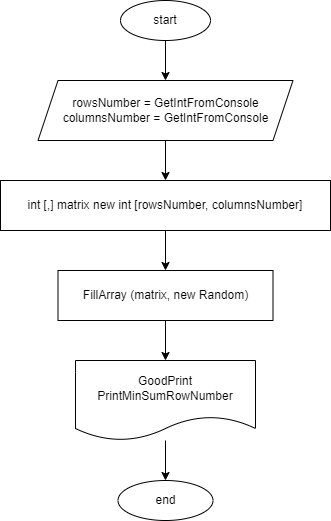

The diagram above was exported from draw.io. Its source (the exported page's mxGraphModel, read from the mxfile embedded in the PNG):
<mxGraphModel dx="791" dy="322" grid="1" gridSize="10" guides="1" tooltips="1" connect="1" arrows="1" fold="1" page="1" pageScale="1" pageWidth="850" pageHeight="1100" math="0" shadow="0">
  <root>
    <mxCell id="0" />
    <mxCell id="1" parent="0" />
    <mxCell id="4" value="" style="edgeStyle=none;html=1;" edge="1" parent="1" source="2" target="3">
      <mxGeometry relative="1" as="geometry" />
    </mxCell>
    <mxCell id="2" value="start" style="ellipse;whiteSpace=wrap;html=1;" vertex="1" parent="1">
      <mxGeometry x="220" y="30" width="90" height="40" as="geometry" />
    </mxCell>
    <mxCell id="7" value="" style="edgeStyle=none;html=1;" edge="1" parent="1" source="3" target="6">
      <mxGeometry relative="1" as="geometry" />
    </mxCell>
    <mxCell id="3" value="rowsNumber = GetIntFromConsole&lt;br&gt;columnsNumber = GetIntFromConsole" style="shape=parallelogram;perimeter=parallelogramPerimeter;whiteSpace=wrap;html=1;fixedSize=1;" vertex="1" parent="1">
      <mxGeometry x="137.5" y="110" width="255" height="60" as="geometry" />
    </mxCell>
    <mxCell id="9" value="" style="edgeStyle=none;html=1;" edge="1" parent="1" source="6" target="8">
      <mxGeometry relative="1" as="geometry" />
    </mxCell>
    <mxCell id="6" value="int [,] matrix new int [rowsNumber, columnsNumber]" style="whiteSpace=wrap;html=1;" vertex="1" parent="1">
      <mxGeometry x="100" y="210" width="330" height="50" as="geometry" />
    </mxCell>
    <mxCell id="11" value="" style="edgeStyle=none;html=1;" edge="1" parent="1" source="8" target="10">
      <mxGeometry relative="1" as="geometry" />
    </mxCell>
    <mxCell id="8" value="FillArray (matrix, new Random)" style="whiteSpace=wrap;html=1;" vertex="1" parent="1">
      <mxGeometry x="157.5" y="300" width="215" height="50" as="geometry" />
    </mxCell>
    <mxCell id="13" value="" style="edgeStyle=none;html=1;" edge="1" parent="1" source="10" target="12">
      <mxGeometry relative="1" as="geometry" />
    </mxCell>
    <mxCell id="10" value="GoodPrint&lt;br&gt;PrintMinSumRowNumber" style="shape=document;whiteSpace=wrap;html=1;boundedLbl=1;" vertex="1" parent="1">
      <mxGeometry x="175" y="390" width="180" height="80" as="geometry" />
    </mxCell>
    <mxCell id="12" value="end" style="ellipse;whiteSpace=wrap;html=1;" vertex="1" parent="1">
      <mxGeometry x="217.5" y="510" width="95" height="40" as="geometry" />
    </mxCell>
  </root>
</mxGraphModel>